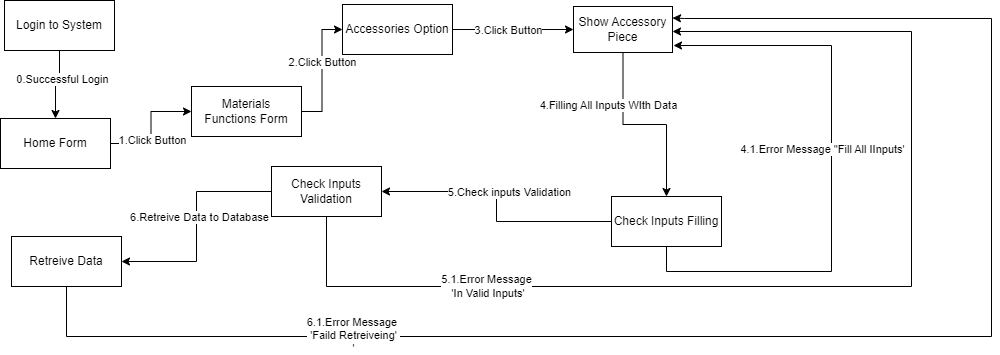

The diagram above was exported from draw.io. Its source (the exported page's mxGraphModel, read from the mxfile embedded in the PNG):
<mxGraphModel dx="1106" dy="458" grid="0" gridSize="10" guides="1" tooltips="1" connect="1" arrows="1" fold="1" page="1" pageScale="1" pageWidth="850" pageHeight="1100" math="0" shadow="0">
  <root>
    <mxCell id="atpV-vNsY_YqDhPyOWmN-0" />
    <mxCell id="atpV-vNsY_YqDhPyOWmN-1" parent="atpV-vNsY_YqDhPyOWmN-0" />
    <mxCell id="atpV-vNsY_YqDhPyOWmN-2" style="edgeStyle=orthogonalEdgeStyle;rounded=0;orthogonalLoop=1;jettySize=auto;html=1;entryX=0;entryY=0.5;entryDx=0;entryDy=0;" parent="atpV-vNsY_YqDhPyOWmN-1" source="atpV-vNsY_YqDhPyOWmN-4" target="atpV-vNsY_YqDhPyOWmN-7" edge="1">
      <mxGeometry relative="1" as="geometry" />
    </mxCell>
    <mxCell id="atpV-vNsY_YqDhPyOWmN-3" value="1.Click Button" style="edgeLabel;html=1;align=center;verticalAlign=middle;resizable=0;points=[];" parent="atpV-vNsY_YqDhPyOWmN-2" vertex="1" connectable="0">
      <mxGeometry x="-0.2235" y="-1" relative="1" as="geometry">
        <mxPoint as="offset" />
      </mxGeometry>
    </mxCell>
    <mxCell id="atpV-vNsY_YqDhPyOWmN-4" value="Home Form" style="html=1;whiteSpace=wrap;" parent="atpV-vNsY_YqDhPyOWmN-1" vertex="1">
      <mxGeometry x="9" y="142" width="110" height="50" as="geometry" />
    </mxCell>
    <mxCell id="atpV-vNsY_YqDhPyOWmN-5" style="edgeStyle=orthogonalEdgeStyle;rounded=0;orthogonalLoop=1;jettySize=auto;html=1;entryX=0;entryY=0.5;entryDx=0;entryDy=0;" parent="atpV-vNsY_YqDhPyOWmN-1" source="atpV-vNsY_YqDhPyOWmN-7" target="atpV-vNsY_YqDhPyOWmN-26" edge="1">
      <mxGeometry relative="1" as="geometry" />
    </mxCell>
    <mxCell id="atpV-vNsY_YqDhPyOWmN-6" value="2.Click Button" style="edgeLabel;html=1;align=center;verticalAlign=middle;resizable=0;points=[];" parent="atpV-vNsY_YqDhPyOWmN-5" vertex="1" connectable="0">
      <mxGeometry x="0.1429" relative="1" as="geometry">
        <mxPoint as="offset" />
      </mxGeometry>
    </mxCell>
    <mxCell id="atpV-vNsY_YqDhPyOWmN-7" value="Materials&lt;br&gt;Functions Form" style="html=1;whiteSpace=wrap;" parent="atpV-vNsY_YqDhPyOWmN-1" vertex="1">
      <mxGeometry x="200" y="110" width="110" height="50" as="geometry" />
    </mxCell>
    <mxCell id="atpV-vNsY_YqDhPyOWmN-8" style="edgeStyle=orthogonalEdgeStyle;rounded=0;orthogonalLoop=1;jettySize=auto;html=1;exitX=0.5;exitY=1;exitDx=0;exitDy=0;" parent="atpV-vNsY_YqDhPyOWmN-1" source="atpV-vNsY_YqDhPyOWmN-10" target="atpV-vNsY_YqDhPyOWmN-15" edge="1">
      <mxGeometry relative="1" as="geometry" />
    </mxCell>
    <mxCell id="atpV-vNsY_YqDhPyOWmN-9" value="4.Filling All Inputs WIth Data" style="edgeLabel;html=1;align=center;verticalAlign=middle;resizable=0;points=[];" parent="atpV-vNsY_YqDhPyOWmN-8" vertex="1" connectable="0">
      <mxGeometry x="-0.0857" y="6" relative="1" as="geometry">
        <mxPoint x="-29" y="-14" as="offset" />
      </mxGeometry>
    </mxCell>
    <mxCell id="atpV-vNsY_YqDhPyOWmN-10" value="Show Accessory Piece" style="html=1;whiteSpace=wrap;" parent="atpV-vNsY_YqDhPyOWmN-1" vertex="1">
      <mxGeometry x="582" y="30" width="99" height="46" as="geometry" />
    </mxCell>
    <mxCell id="atpV-vNsY_YqDhPyOWmN-11" style="edgeStyle=orthogonalEdgeStyle;rounded=0;orthogonalLoop=1;jettySize=auto;html=1;exitX=1;exitY=0.5;exitDx=0;exitDy=0;" parent="atpV-vNsY_YqDhPyOWmN-1" source="atpV-vNsY_YqDhPyOWmN-15" edge="1">
      <mxGeometry relative="1" as="geometry">
        <Array as="points">
          <mxPoint x="675" y="245" />
          <mxPoint x="675" y="295" />
          <mxPoint x="840" y="295" />
          <mxPoint x="840" y="69" />
        </Array>
        <mxPoint x="682" y="69" as="targetPoint" />
      </mxGeometry>
    </mxCell>
    <mxCell id="atpV-vNsY_YqDhPyOWmN-12" value="4.1.Error Message &quot;Fill All IInputs'" style="edgeLabel;html=1;align=center;verticalAlign=middle;resizable=0;points=[];" parent="atpV-vNsY_YqDhPyOWmN-11" vertex="1" connectable="0">
      <mxGeometry x="0.1216" y="1" relative="1" as="geometry">
        <mxPoint x="-9" y="-26" as="offset" />
      </mxGeometry>
    </mxCell>
    <mxCell id="atpV-vNsY_YqDhPyOWmN-13" style="edgeStyle=orthogonalEdgeStyle;rounded=0;orthogonalLoop=1;jettySize=auto;html=1;entryX=1;entryY=0.5;entryDx=0;entryDy=0;" parent="atpV-vNsY_YqDhPyOWmN-1" source="atpV-vNsY_YqDhPyOWmN-15" target="atpV-vNsY_YqDhPyOWmN-20" edge="1">
      <mxGeometry relative="1" as="geometry">
        <mxPoint x="570" y="265" as="targetPoint" />
      </mxGeometry>
    </mxCell>
    <mxCell id="atpV-vNsY_YqDhPyOWmN-14" value="5.Check inputs Validation" style="edgeLabel;html=1;align=center;verticalAlign=middle;resizable=0;points=[];" parent="atpV-vNsY_YqDhPyOWmN-13" vertex="1" connectable="0">
      <mxGeometry x="0.1769" y="-2" relative="1" as="geometry">
        <mxPoint x="20" y="2" as="offset" />
      </mxGeometry>
    </mxCell>
    <mxCell id="atpV-vNsY_YqDhPyOWmN-15" value="Check Inputs Filling" style="html=1;whiteSpace=wrap;" parent="atpV-vNsY_YqDhPyOWmN-1" vertex="1">
      <mxGeometry x="620" y="220" width="110" height="50" as="geometry" />
    </mxCell>
    <mxCell id="atpV-vNsY_YqDhPyOWmN-16" style="edgeStyle=orthogonalEdgeStyle;rounded=0;orthogonalLoop=1;jettySize=auto;html=1;entryX=1;entryY=0.5;entryDx=0;entryDy=0;" parent="atpV-vNsY_YqDhPyOWmN-1" source="atpV-vNsY_YqDhPyOWmN-20" target="atpV-vNsY_YqDhPyOWmN-23" edge="1">
      <mxGeometry relative="1" as="geometry" />
    </mxCell>
    <mxCell id="atpV-vNsY_YqDhPyOWmN-17" value="6.Retreive&amp;nbsp;Data to Database" style="edgeLabel;html=1;align=center;verticalAlign=middle;resizable=0;points=[];" parent="atpV-vNsY_YqDhPyOWmN-16" vertex="1" connectable="0">
      <mxGeometry x="-0.0933" y="2" relative="1" as="geometry">
        <mxPoint as="offset" />
      </mxGeometry>
    </mxCell>
    <mxCell id="atpV-vNsY_YqDhPyOWmN-18" style="edgeStyle=orthogonalEdgeStyle;rounded=0;orthogonalLoop=1;jettySize=auto;html=1;" parent="atpV-vNsY_YqDhPyOWmN-1" source="atpV-vNsY_YqDhPyOWmN-20" target="atpV-vNsY_YqDhPyOWmN-10" edge="1">
      <mxGeometry relative="1" as="geometry">
        <Array as="points">
          <mxPoint x="335" y="310" />
          <mxPoint x="920" y="310" />
          <mxPoint x="920" y="55" />
        </Array>
      </mxGeometry>
    </mxCell>
    <mxCell id="atpV-vNsY_YqDhPyOWmN-19" value="5.1.Error Message&lt;br style=&quot;border-color: var(--border-color);&quot;&gt;&amp;nbsp;'In Valid Inputs'" style="edgeLabel;html=1;align=center;verticalAlign=middle;resizable=0;points=[];" parent="atpV-vNsY_YqDhPyOWmN-18" vertex="1" connectable="0">
      <mxGeometry x="-0.6022" y="1" relative="1" as="geometry">
        <mxPoint as="offset" />
      </mxGeometry>
    </mxCell>
    <mxCell id="atpV-vNsY_YqDhPyOWmN-20" value="Check Inputs Validation" style="html=1;whiteSpace=wrap;" parent="atpV-vNsY_YqDhPyOWmN-1" vertex="1">
      <mxGeometry x="280" y="190" width="110" height="50" as="geometry" />
    </mxCell>
    <mxCell id="atpV-vNsY_YqDhPyOWmN-21" style="edgeStyle=orthogonalEdgeStyle;rounded=0;orthogonalLoop=1;jettySize=auto;html=1;entryX=1;entryY=0.25;entryDx=0;entryDy=0;" parent="atpV-vNsY_YqDhPyOWmN-1" source="atpV-vNsY_YqDhPyOWmN-23" target="atpV-vNsY_YqDhPyOWmN-10" edge="1">
      <mxGeometry relative="1" as="geometry">
        <Array as="points">
          <mxPoint x="75" y="360" />
          <mxPoint x="1000" y="360" />
          <mxPoint x="1000" y="42" />
          <mxPoint x="693" y="42" />
        </Array>
        <mxPoint x="693" y="28" as="targetPoint" />
      </mxGeometry>
    </mxCell>
    <mxCell id="atpV-vNsY_YqDhPyOWmN-22" value="6.1.Error Message&amp;nbsp;&lt;br style=&quot;border-color: var(--border-color);&quot;&gt;'Faild Retreiveing'&lt;br&gt;'" style="edgeLabel;html=1;align=center;verticalAlign=middle;resizable=0;points=[];" parent="atpV-vNsY_YqDhPyOWmN-21" vertex="1" connectable="0">
      <mxGeometry x="-0.5849" y="2" relative="1" as="geometry">
        <mxPoint x="1" as="offset" />
      </mxGeometry>
    </mxCell>
    <mxCell id="atpV-vNsY_YqDhPyOWmN-23" value="Retreive Data" style="html=1;whiteSpace=wrap;" parent="atpV-vNsY_YqDhPyOWmN-1" vertex="1">
      <mxGeometry x="20" y="260" width="110" height="50" as="geometry" />
    </mxCell>
    <mxCell id="atpV-vNsY_YqDhPyOWmN-24" style="edgeStyle=orthogonalEdgeStyle;rounded=0;orthogonalLoop=1;jettySize=auto;html=1;entryX=0;entryY=0.5;entryDx=0;entryDy=0;" parent="atpV-vNsY_YqDhPyOWmN-1" source="atpV-vNsY_YqDhPyOWmN-26" target="atpV-vNsY_YqDhPyOWmN-10" edge="1">
      <mxGeometry relative="1" as="geometry" />
    </mxCell>
    <mxCell id="atpV-vNsY_YqDhPyOWmN-25" value="3.Click Button" style="edgeLabel;html=1;align=center;verticalAlign=middle;resizable=0;points=[];" parent="atpV-vNsY_YqDhPyOWmN-24" vertex="1" connectable="0">
      <mxGeometry x="0.1" y="-1" relative="1" as="geometry">
        <mxPoint x="-12" y="-1" as="offset" />
      </mxGeometry>
    </mxCell>
    <mxCell id="atpV-vNsY_YqDhPyOWmN-26" value="Accessories Option" style="html=1;whiteSpace=wrap;" parent="atpV-vNsY_YqDhPyOWmN-1" vertex="1">
      <mxGeometry x="351" y="28" width="110" height="50" as="geometry" />
    </mxCell>
    <mxCell id="atpV-vNsY_YqDhPyOWmN-27" style="edgeStyle=orthogonalEdgeStyle;rounded=0;orthogonalLoop=1;jettySize=auto;html=1;entryX=0.5;entryY=0;entryDx=0;entryDy=0;" parent="atpV-vNsY_YqDhPyOWmN-1" source="atpV-vNsY_YqDhPyOWmN-29" target="atpV-vNsY_YqDhPyOWmN-4" edge="1">
      <mxGeometry relative="1" as="geometry" />
    </mxCell>
    <mxCell id="atpV-vNsY_YqDhPyOWmN-28" value="0.Successful Login" style="edgeLabel;html=1;align=center;verticalAlign=middle;resizable=0;points=[];" parent="atpV-vNsY_YqDhPyOWmN-27" vertex="1" connectable="0">
      <mxGeometry x="-0.2222" y="2" relative="1" as="geometry">
        <mxPoint as="offset" />
      </mxGeometry>
    </mxCell>
    <mxCell id="atpV-vNsY_YqDhPyOWmN-29" value="Login to System" style="html=1;whiteSpace=wrap;" parent="atpV-vNsY_YqDhPyOWmN-1" vertex="1">
      <mxGeometry x="13" y="24" width="110" height="50" as="geometry" />
    </mxCell>
  </root>
</mxGraphModel>